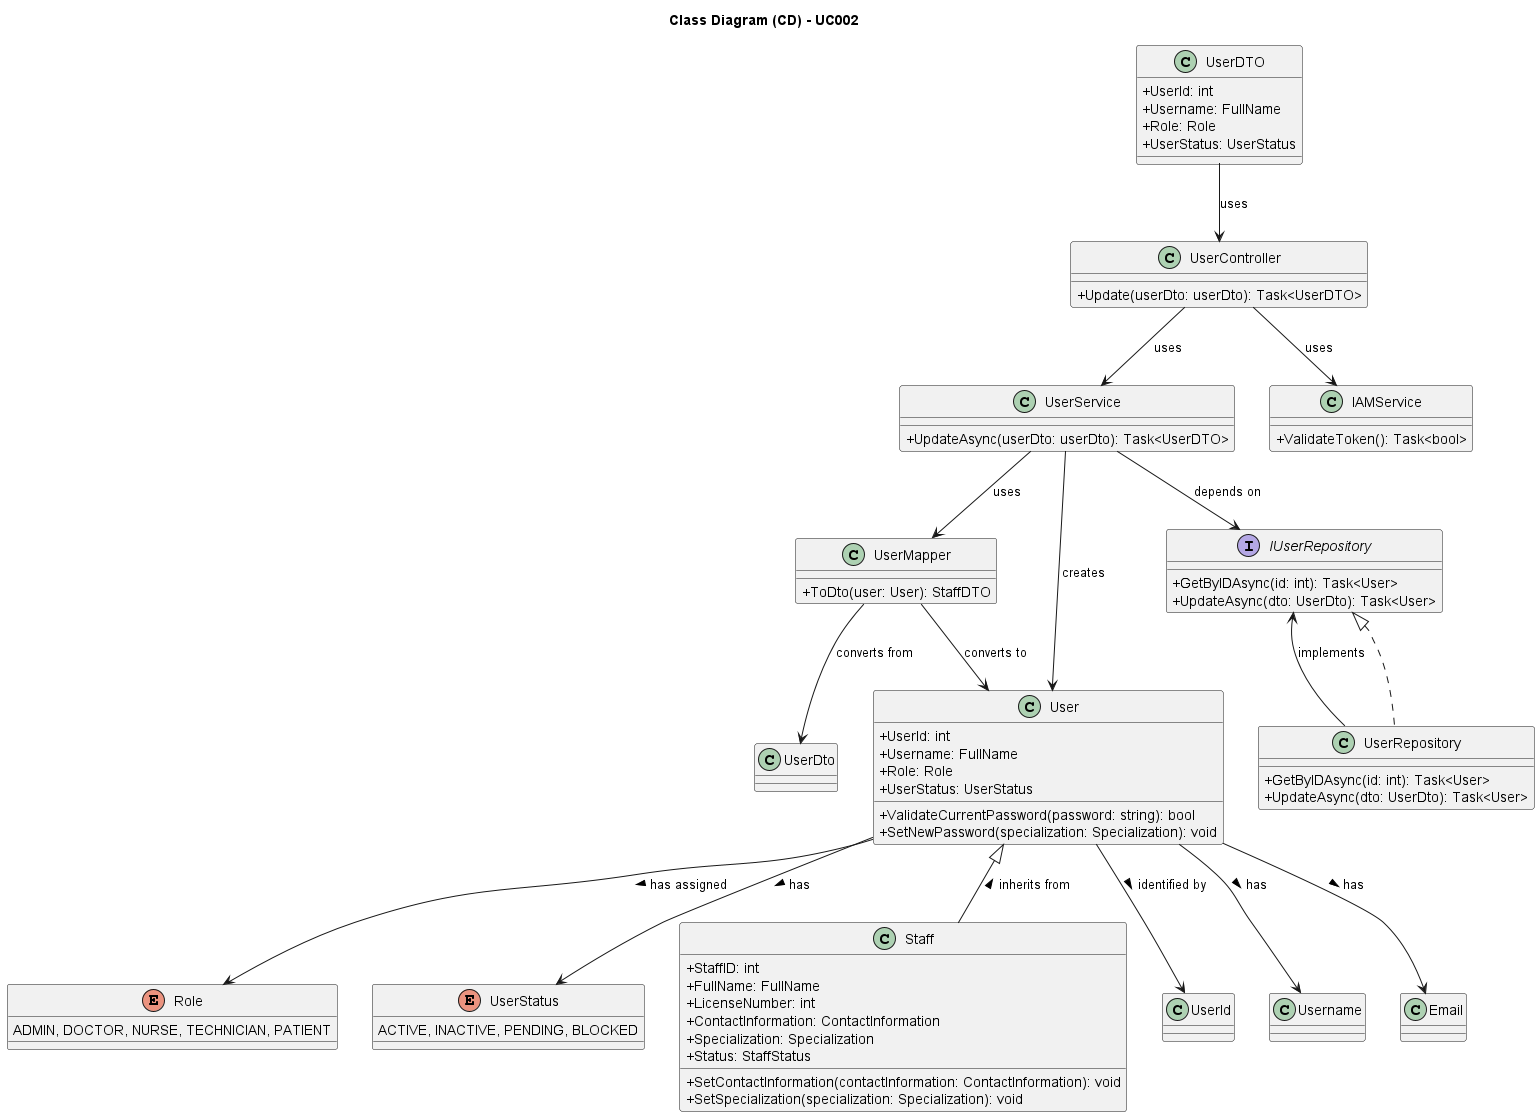

The diagram above was rendered by PlantUML. Its source (embedded in the PNG):
@startuml
skinparam packageStyle rectangle
skinparam shadowing false

skinparam classAttributeIconSize 0

title Class Diagram (CD) - UC002

class UserController {
    + Update(userDto: userDto): Task<UserDTO>
}

class UserService {
    + UpdateAsync(userDto: userDto): Task<UserDTO>
}

class IAMService{
    + ValidateToken(): Task<bool>
}

class UserMapper {
    + ToDto(user: User): StaffDTO
}

class User {
    + UserId: int
    + Username: FullName
    + Role: Role
    + UserStatus: UserStatus 
    + ValidateCurrentPassword(password: string): bool  
    + SetNewPassword(specialization: Specialization): void 
}

enum Role{
     ADMIN, DOCTOR, NURSE, TECHNICIAN, PATIENT
}

enum UserStatus{
    ACTIVE, INACTIVE, PENDING, BLOCKED
}

class UserDTO {
    + UserId: int
    + Username: FullName
    + Role: Role
    + UserStatus: UserStatus
}

interface IUserRepository {
    + GetByIDAsync(id: int): Task<User>
    + UpdateAsync(dto: UserDto): Task<User>
}

class UserRepository implements IUserRepository { 
    + GetByIDAsync(id: int): Task<User>
    + UpdateAsync(dto: UserDto): Task<User>
}

class Staff {
    + StaffID: int
    + FullName: FullName
    + LicenseNumber: int
    + ContactInformation: ContactInformation    
    + Specialization: Specialization
    + Status: StaffStatus
    + SetContactInformation(contactInformation: ContactInformation): void
    + SetSpecialization(specialization: Specialization): void
}

User <|-- Staff : < inherits from

User --> UserId : > identified by
User --> Username : > has
User --> Email : > has
User --> Role: > has assigned
User --> UserStatus: > has

UserDTO --> UserController : uses
UserController --> UserService : uses
UserService --> User : creates
UserService --> IUserRepository : depends on
UserRepository --> IUserRepository : implements

UserService --> UserMapper : uses
UserMapper --> User : converts to
UserMapper --> UserDto : converts from

UserController --> IAMService : uses

@enduml